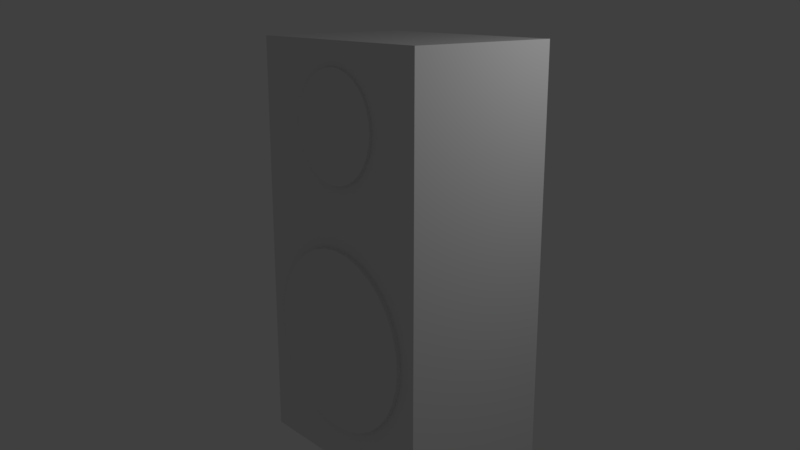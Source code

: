 # Source: speaker_example.blend  (saved by Blender 2.78.0; exported with 4.5.12 LTS)
import bpy
from mathutils import Matrix  # noqa: F401  (used for matrix-valued properties, if any)

bpy.ops.wm.read_factory_settings(use_empty=True)
scene = bpy.context.scene
scene.name = 'Scene'

# ---- collections
col_collection_1 = bpy.data.collections.new('Collection 1'); scene.collection.children.link(col_collection_1)

# ---- materials (node trees are filled in below, after node groups)
mat_material = bpy.data.materials.new('Material')
mat_material.alpha_threshold = 0.0
mat_material.use_transparent_shadow = False
mat_material.roughness = 0.5
mat_material.line_color = (0.0, 0.0, 0.0, 1.0)

# ---- material node trees

# ---- world
world_world = bpy.data.worlds.new('World'); scene.world = world_world
world_world.color = (0.05088, 0.05088, 0.05088)
world_world.use_sun_shadow = False
world_world.sun_shadow_jitter_overblur = 0.0
world_world.cycles.sampling_method = 'MANUAL'

# ---- cameras
cam_camera = bpy.data.cameras.new('Camera')
cam_camera.clip_end = 100.0
cam_camera.lens = 35.0
cam_camera.sensor_width = 32.0
cam_camera.sensor_height = 18.0
cam_camera.ortho_scale = 7.314
cam_camera.dof.focus_distance = 0.0
cam_camera.dof.aperture_fstop = 128.0

# ---- lights
light_lamp = bpy.data.lights.new('Lamp', 'POINT')
light_lamp.transmission_factor = 0.0
light_lamp.cutoff_distance = 30.0
light_lamp.energy = 100.0
light_lamp.shadow_buffer_clip_start = 1.001
light_lamp.shadow_soft_size = 0.1
light_lamp.shadow_maximum_resolution = 0.006
light_lamp.use_absolute_resolution = True

# ---- meshes
me_cylinder_001 = bpy.data.meshes.new('Cylinder.001')
me_cylinder_001.from_pydata([(0.0, 1.0, -1.0), (0.0, 1.0, 1.0), (0.1951, 0.9808, -1.0), (0.1951, 0.9808, 1.0), (0.3827, 0.9239, -1.0), (0.3827, 0.9239, 1.0), (0.5556, 0.8315, -1.0), (0.5556, 0.8315, 1.0), (0.7071, 0.7071, -1.0), (0.7071, 0.7071, 1.0), (0.8315, 0.5556, -1.0), (0.8315, 0.5556, 1.0), (0.9239, 0.3827, -1.0), (0.9239, 0.3827, 1.0), (0.9808, 0.1951, -1.0), (0.9808, 0.1951, 1.0), (1.0, 7.55e-08, -1.0), (1.0, 7.55e-08, 1.0), (0.9808, -0.1951, -1.0), (0.9808, -0.1951, 1.0), (0.9239, -0.3827, -1.0), (0.9239, -0.3827, 1.0), (0.8315, -0.5556, -1.0), (0.8315, -0.5556, 1.0), (0.7071, -0.7071, -1.0), (0.7071, -0.7071, 1.0), (0.5556, -0.8315, -1.0), (0.5556, -0.8315, 1.0), (0.3827, -0.9239, -1.0), (0.3827, -0.9239, 1.0), (0.1951, -0.9808, -1.0), (0.1951, -0.9808, 1.0), (-3.258e-07, -1.0, -1.0), (-3.258e-07, -1.0, 1.0), (-0.1951, -0.9808, -1.0), (-0.1951, -0.9808, 1.0), (-0.3827, -0.9239, -1.0), (-0.3827, -0.9239, 1.0), (-0.5556, -0.8315, -1.0), (-0.5556, -0.8315, 1.0), (-0.7071, -0.7071, -1.0), (-0.7071, -0.7071, 1.0), (-0.8315, -0.5556, -1.0), (-0.8315, -0.5556, 1.0), (-0.9239, -0.3827, -1.0), (-0.9239, -0.3827, 1.0), (-0.9808, -0.1951, -1.0), (-0.9808, -0.1951, 1.0), (-1.0, 9.656e-07, -1.0), (-1.0, 9.656e-07, 1.0), (-0.9808, 0.1951, -1.0), (-0.9808, 0.1951, 1.0), (-0.9239, 0.3827, -1.0), (-0.9239, 0.3827, 1.0), (-0.8315, 0.5556, -1.0), (-0.8315, 0.5556, 1.0), (-0.7071, 0.7071, -1.0), (-0.7071, 0.7071, 1.0), (-0.5556, 0.8315, -1.0), (-0.5556, 0.8315, 1.0), (-0.3827, 0.9239, -1.0), (-0.3827, 0.9239, 1.0), (-0.1951, 0.9808, -1.0), (-0.1951, 0.9808, 1.0)], [], [(0, 1, 3, 2), (2, 3, 5, 4), (4, 5, 7, 6), (6, 7, 9, 8), (8, 9, 11, 10), (10, 11, 13, 12), (12, 13, 15, 14), (14, 15, 17, 16), (16, 17, 19, 18), (18, 19, 21, 20), (20, 21, 23, 22), (22, 23, 25, 24), (24, 25, 27, 26), (26, 27, 29, 28), (28, 29, 31, 30), (30, 31, 33, 32), (32, 33, 35, 34), (34, 35, 37, 36), (36, 37, 39, 38), (38, 39, 41, 40), (40, 41, 43, 42), (42, 43, 45, 44), (44, 45, 47, 46), (46, 47, 49, 48), (48, 49, 51, 50), (50, 51, 53, 52), (52, 53, 55, 54), (54, 55, 57, 56), (56, 57, 59, 58), (58, 59, 61, 60), (3, 1, 63, 61, 59, 57, 55, 53, 51, 49, 47, 45, 43, 41, 39, 37, 35, 33, 31, 29, 27, 25, 23, 21, 19, 17, 15, 13, 11, 9, 7, 5), (60, 61, 63, 62), (62, 63, 1, 0), (0, 2, 4, 6, 8, 10, 12, 14, 16, 18, 20, 22, 24, 26, 28, 30, 32, 34, 36, 38, 40, 42, 44, 46, 48, 50, 52, 54, 56, 58, 60, 62)])
me_cylinder_001.use_remesh_preserve_volume = False
me_cylinder_001.use_remesh_preserve_attributes = False
me_cylinder_001.use_mirror_vertex_groups = False
me_cylinder_001.update()
me_cylinder = bpy.data.meshes.new('Cylinder')
me_cylinder.from_pydata([(0.0, 1.0, -1.0), (0.0, 1.0, 1.0), (0.1951, 0.9808, -1.0), (0.1951, 0.9808, 1.0), (0.3827, 0.9239, -1.0), (0.3827, 0.9239, 1.0), (0.5556, 0.8315, -1.0), (0.5556, 0.8315, 1.0), (0.7071, 0.7071, -1.0), (0.7071, 0.7071, 1.0), (0.8315, 0.5556, -1.0), (0.8315, 0.5556, 1.0), (0.9239, 0.3827, -1.0), (0.9239, 0.3827, 1.0), (0.9808, 0.1951, -1.0), (0.9808, 0.1951, 1.0), (1.0, 7.55e-08, -1.0), (1.0, 7.55e-08, 1.0), (0.9808, -0.1951, -1.0), (0.9808, -0.1951, 1.0), (0.9239, -0.3827, -1.0), (0.9239, -0.3827, 1.0), (0.8315, -0.5556, -1.0), (0.8315, -0.5556, 1.0), (0.7071, -0.7071, -1.0), (0.7071, -0.7071, 1.0), (0.5556, -0.8315, -1.0), (0.5556, -0.8315, 1.0), (0.3827, -0.9239, -1.0), (0.3827, -0.9239, 1.0), (0.1951, -0.9808, -1.0), (0.1951, -0.9808, 1.0), (-3.258e-07, -1.0, -1.0), (-3.258e-07, -1.0, 1.0), (-0.1951, -0.9808, -1.0), (-0.1951, -0.9808, 1.0), (-0.3827, -0.9239, -1.0), (-0.3827, -0.9239, 1.0), (-0.5556, -0.8315, -1.0), (-0.5556, -0.8315, 1.0), (-0.7071, -0.7071, -1.0), (-0.7071, -0.7071, 1.0), (-0.8315, -0.5556, -1.0), (-0.8315, -0.5556, 1.0), (-0.9239, -0.3827, -1.0), (-0.9239, -0.3827, 1.0), (-0.9808, -0.1951, -1.0), (-0.9808, -0.1951, 1.0), (-1.0, 9.656e-07, -1.0), (-1.0, 9.656e-07, 1.0), (-0.9808, 0.1951, -1.0), (-0.9808, 0.1951, 1.0), (-0.9239, 0.3827, -1.0), (-0.9239, 0.3827, 1.0), (-0.8315, 0.5556, -1.0), (-0.8315, 0.5556, 1.0), (-0.7071, 0.7071, -1.0), (-0.7071, 0.7071, 1.0), (-0.5556, 0.8315, -1.0), (-0.5556, 0.8315, 1.0), (-0.3827, 0.9239, -1.0), (-0.3827, 0.9239, 1.0), (-0.1951, 0.9808, -1.0), (-0.1951, 0.9808, 1.0)], [], [(0, 1, 3, 2), (2, 3, 5, 4), (4, 5, 7, 6), (6, 7, 9, 8), (8, 9, 11, 10), (10, 11, 13, 12), (12, 13, 15, 14), (14, 15, 17, 16), (16, 17, 19, 18), (18, 19, 21, 20), (20, 21, 23, 22), (22, 23, 25, 24), (24, 25, 27, 26), (26, 27, 29, 28), (28, 29, 31, 30), (30, 31, 33, 32), (32, 33, 35, 34), (34, 35, 37, 36), (36, 37, 39, 38), (38, 39, 41, 40), (40, 41, 43, 42), (42, 43, 45, 44), (44, 45, 47, 46), (46, 47, 49, 48), (48, 49, 51, 50), (50, 51, 53, 52), (52, 53, 55, 54), (54, 55, 57, 56), (56, 57, 59, 58), (58, 59, 61, 60), (3, 1, 63, 61, 59, 57, 55, 53, 51, 49, 47, 45, 43, 41, 39, 37, 35, 33, 31, 29, 27, 25, 23, 21, 19, 17, 15, 13, 11, 9, 7, 5), (60, 61, 63, 62), (62, 63, 1, 0), (0, 2, 4, 6, 8, 10, 12, 14, 16, 18, 20, 22, 24, 26, 28, 30, 32, 34, 36, 38, 40, 42, 44, 46, 48, 50, 52, 54, 56, 58, 60, 62)])
me_cylinder.use_remesh_preserve_volume = False
me_cylinder.use_remesh_preserve_attributes = False
me_cylinder.use_mirror_vertex_groups = False
me_cylinder.update()
me_cube = bpy.data.meshes.new('Cube')
me_cube.from_pydata([(1.0, 1.0, -1.0), (1.0, -1.0, -1.0), (-1.0, -1.0, -1.0), (-1.0, 1.0, -1.0), (1.0, 1.0, 1.0), (1.0, -1.0, 1.0), (-1.0, -1.0, 1.0), (-1.0, 1.0, 1.0)], [], [(0, 1, 2, 3), (4, 7, 6, 5), (0, 4, 5, 1), (1, 5, 6, 2), (2, 6, 7, 3), (4, 0, 3, 7)])
me_cube.materials.append(mat_material)
me_cube.use_remesh_preserve_volume = False
me_cube.use_remesh_preserve_attributes = False
me_cube.use_mirror_vertex_groups = False
me_cube.update()

# ---- objects
ob_cylinder_001 = bpy.data.objects.new('Cylinder.001', me_cylinder_001)
ob_cylinder = bpy.data.objects.new('Cylinder', me_cylinder)
ob_cube = bpy.data.objects.new('Cube', me_cube)
ob_lamp = bpy.data.objects.new('Lamp', light_lamp)
ob_camera = bpy.data.objects.new('Camera', cam_camera)

# ---- transforms, parenting, visibility, modifiers, constraints
ob_cylinder_001.location = (0.01292, -0.1879, 3.94)
ob_cylinder_001.rotation_euler = (1.558, 2.265e-12, 3.674e-10)
ob_cylinder_001.scale = (0.6279, 0.6279, 0.982)
ob_cylinder_001.lineart.crease_threshold = 0.0
ob_cylinder.location = (0.03184, -0.1892, 1.55)
ob_cylinder.rotation_euler = (1.571, -0.0, 0.0)
ob_cylinder.scale = (1.059, 1.059, 0.9993)
ob_cylinder.lineart.crease_threshold = 0.0
ob_cube.location = (0.0, -0.193, 2.434)
ob_cube.scale = (1.289, 0.9427, 2.42)
ob_cube.lock_rotations_4d = False
ob_cube.empty_display_type = 'ARROWS'
ob_cube.lineart.crease_threshold = 0.0
ob_lamp.location = (4.076, 1.005, 5.904)
ob_lamp.rotation_euler = (0.6503, 0.05522, 1.866)
ob_lamp.lock_rotations_4d = False
ob_lamp.empty_display_type = 'ARROWS'
ob_lamp.color = (0.0, 0.0, 0.0, 0.0)
ob_lamp.lineart.crease_threshold = 0.0
ob_camera.location = (7.481, -6.508, 5.344)
ob_camera.rotation_euler = (1.309, 0.0, 0.8727)
ob_camera.lock_rotations_4d = False
ob_camera.empty_display_type = 'ARROWS'
ob_camera.color = (0.0, 0.0, 0.0, 0.0)
ob_camera.display_type = 'WIRE'
ob_camera.lineart.crease_threshold = 0.0

# ---- collection membership
col_collection_1.objects.link(ob_cylinder_001)
col_collection_1.objects.link(ob_cylinder)
col_collection_1.objects.link(ob_cube)
col_collection_1.objects.link(ob_lamp)
col_collection_1.objects.link(ob_camera)

# ---- scene / render settings (as saved in the file)
scene.camera = ob_camera
scene.frame_start = 1; scene.frame_end = 250; scene.frame_set(1)
scene.render.engine = 'BLENDER_EEVEE_NEXT'
scene.render.resolution_percentage = 50
scene.render.dither_intensity = 0.0
scene.cycles.use_denoising = False
scene.cycles.samples = 128
scene.cycles.sampling_pattern = 'TABULATED_SOBOL'
scene.cycles.light_sampling_threshold = 0.0
scene.cycles.use_adaptive_sampling = False
scene.cycles.use_light_tree = False
scene.cycles.blur_glossy = 0.0
scene.cycles.sample_clamp_indirect = 0.0
scene.view_settings.view_transform = 'Standard'
bpy.context.view_layer.update()
